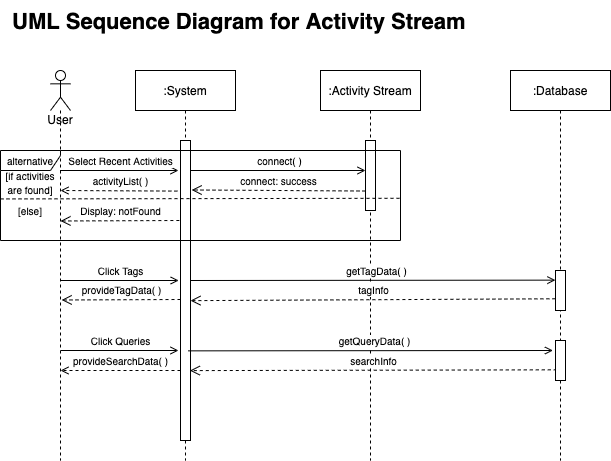

The diagram above was exported from draw.io. Its source (the exported page's mxGraphModel, read from the mxfile embedded in the PNG):
<mxGraphModel dx="946" dy="594" grid="1" gridSize="10" guides="1" tooltips="1" connect="1" arrows="1" fold="1" page="1" pageScale="1" pageWidth="850" pageHeight="1100" math="0" shadow="0">
  <root>
    <mxCell id="JvedNYJxLqwMFxmxaATD-0" />
    <mxCell id="JvedNYJxLqwMFxmxaATD-1" parent="JvedNYJxLqwMFxmxaATD-0" />
    <mxCell id="PvJM6Z-srnIAmxy-vr4Z-0" value="&lt;font style=&quot;font-size: 22px&quot;&gt;UML Sequence Diagram for Activity Stream&lt;/font&gt;" style="text;strokeColor=none;fillColor=none;html=1;fontSize=24;fontStyle=1;verticalAlign=middle;align=left;" parent="JvedNYJxLqwMFxmxaATD-1" vertex="1">
      <mxGeometry x="50" y="20" width="550" height="40" as="geometry" />
    </mxCell>
    <mxCell id="PvJM6Z-srnIAmxy-vr4Z-1" value=":System" style="shape=umlLifeline;perimeter=lifelinePerimeter;container=1;collapsible=0;recursiveResize=0;rounded=0;shadow=0;strokeWidth=1;" parent="JvedNYJxLqwMFxmxaATD-1" vertex="1">
      <mxGeometry x="175" y="90" width="100" height="390" as="geometry" />
    </mxCell>
    <mxCell id="PvJM6Z-srnIAmxy-vr4Z-2" value="" style="points=[];perimeter=orthogonalPerimeter;rounded=0;shadow=0;strokeWidth=1;" parent="PvJM6Z-srnIAmxy-vr4Z-1" vertex="1">
      <mxGeometry x="45" y="70" width="10" height="300" as="geometry" />
    </mxCell>
    <mxCell id="PvJM6Z-srnIAmxy-vr4Z-3" value="&lt;font style=&quot;font-size: 10px&quot;&gt;Select Recent Activities&lt;br&gt;&lt;/font&gt;" style="html=1;verticalAlign=bottom;endArrow=open;endFill=0;" parent="JvedNYJxLqwMFxmxaATD-1" source="PvJM6Z-srnIAmxy-vr4Z-11" edge="1">
      <mxGeometry x="0.0169" width="80" relative="1" as="geometry">
        <mxPoint x="100" y="190" as="sourcePoint" />
        <mxPoint x="218" y="190" as="targetPoint" />
        <mxPoint as="offset" />
      </mxGeometry>
    </mxCell>
    <mxCell id="PvJM6Z-srnIAmxy-vr4Z-4" value="&lt;font style=&quot;font-size: 10px&quot;&gt;provideSearchData( )&lt;br&gt;&lt;/font&gt;" style="html=1;verticalAlign=bottom;endArrow=open;endFill=0;dashed=1;" parent="JvedNYJxLqwMFxmxaATD-1" edge="1">
      <mxGeometry width="80" relative="1" as="geometry">
        <mxPoint x="220" y="390" as="sourcePoint" />
        <mxPoint x="100" y="390" as="targetPoint" />
        <mxPoint as="offset" />
      </mxGeometry>
    </mxCell>
    <mxCell id="PvJM6Z-srnIAmxy-vr4Z-5" value=":Activity Stream" style="shape=umlLifeline;perimeter=lifelinePerimeter;container=1;collapsible=0;recursiveResize=0;rounded=0;shadow=0;strokeWidth=1;" parent="JvedNYJxLqwMFxmxaATD-1" vertex="1">
      <mxGeometry x="360" y="90" width="100" height="390" as="geometry" />
    </mxCell>
    <mxCell id="PvJM6Z-srnIAmxy-vr4Z-8" value="&lt;div style=&quot;text-align: left&quot;&gt;&lt;span style=&quot;font-size: 10px&quot;&gt;activityList( )&lt;/span&gt;&lt;/div&gt;" style="html=1;verticalAlign=bottom;endArrow=open;endFill=0;exitX=-0.314;exitY=0.689;exitDx=0;exitDy=0;exitPerimeter=0;dashed=1;" parent="JvedNYJxLqwMFxmxaATD-1" edge="1">
      <mxGeometry x="-0.0268" width="80" relative="1" as="geometry">
        <mxPoint x="216.8599999999999" y="210.58999999999992" as="sourcePoint" />
        <mxPoint x="100" y="210" as="targetPoint" />
        <mxPoint as="offset" />
      </mxGeometry>
    </mxCell>
    <mxCell id="PvJM6Z-srnIAmxy-vr4Z-9" value="&lt;font style=&quot;font-size: 10px&quot;&gt;Click Queries&lt;/font&gt;" style="html=1;verticalAlign=bottom;endArrow=open;endFill=0;" parent="JvedNYJxLqwMFxmxaATD-1" edge="1">
      <mxGeometry x="0.0169" width="80" relative="1" as="geometry">
        <mxPoint x="100" y="370" as="sourcePoint" />
        <mxPoint x="218" y="370" as="targetPoint" />
        <mxPoint as="offset" />
      </mxGeometry>
    </mxCell>
    <mxCell id="PvJM6Z-srnIAmxy-vr4Z-10" value="&lt;span style=&quot;font-size: 10px&quot;&gt;searchInfo&lt;/span&gt;" style="html=1;verticalAlign=bottom;endArrow=open;dashed=1;endSize=8;entryX=0.938;entryY=0.767;entryDx=0;entryDy=0;entryPerimeter=0;exitX=0.128;exitY=0.733;exitDx=0;exitDy=0;exitPerimeter=0;" parent="JvedNYJxLqwMFxmxaATD-1" source="0tc8bRGY7SgUTrC5c63m-6" target="PvJM6Z-srnIAmxy-vr4Z-2" edge="1">
      <mxGeometry relative="1" as="geometry">
        <mxPoint x="403.8599999999999" y="401.0400000000001" as="sourcePoint" />
        <mxPoint x="230" y="400" as="targetPoint" />
      </mxGeometry>
    </mxCell>
    <mxCell id="PvJM6Z-srnIAmxy-vr4Z-11" value="User" style="shape=umlLifeline;participant=umlActor;perimeter=lifelinePerimeter;whiteSpace=wrap;html=1;container=1;collapsible=0;recursiveResize=0;verticalAlign=top;spacingTop=36;outlineConnect=0;" parent="JvedNYJxLqwMFxmxaATD-1" vertex="1">
      <mxGeometry x="90" y="90" width="20" height="390" as="geometry" />
    </mxCell>
    <mxCell id="PvJM6Z-srnIAmxy-vr4Z-15" value="&lt;font style=&quot;font-size: 10px&quot;&gt;Click Tags&lt;br&gt;&lt;/font&gt;" style="html=1;verticalAlign=bottom;endArrow=open;endFill=0;" parent="JvedNYJxLqwMFxmxaATD-1" edge="1">
      <mxGeometry x="0.0169" width="80" relative="1" as="geometry">
        <mxPoint x="100.0003448275861" y="300" as="sourcePoint" />
        <mxPoint x="218.19000000000005" y="300" as="targetPoint" />
        <mxPoint as="offset" />
      </mxGeometry>
    </mxCell>
    <mxCell id="PvJM6Z-srnIAmxy-vr4Z-18" value="&lt;span style=&quot;font-size: 10px&quot;&gt;provideTagData( )&lt;/span&gt;" style="html=1;verticalAlign=bottom;endArrow=open;dashed=1;endSize=8;entryX=0.929;entryY=0.241;entryDx=0;entryDy=0;entryPerimeter=0;" parent="JvedNYJxLqwMFxmxaATD-1" edge="1">
      <mxGeometry relative="1" as="geometry">
        <mxPoint x="220" y="319" as="sourcePoint" />
        <mxPoint x="101.13999999999987" y="319.48000000000013" as="targetPoint" />
      </mxGeometry>
    </mxCell>
    <mxCell id="PvJM6Z-srnIAmxy-vr4Z-20" value="" style="points=[];perimeter=orthogonalPerimeter;rounded=0;shadow=0;strokeWidth=1;" parent="JvedNYJxLqwMFxmxaATD-1" vertex="1">
      <mxGeometry x="405" y="160" width="10" height="70" as="geometry" />
    </mxCell>
    <mxCell id="PvJM6Z-srnIAmxy-vr4Z-23" value="" style="endArrow=none;dashed=1;html=1;exitX=0;exitY=0.538;exitDx=0;exitDy=0;exitPerimeter=0;entryX=0.998;entryY=0.531;entryDx=0;entryDy=0;entryPerimeter=0;" parent="JvedNYJxLqwMFxmxaATD-1" source="PvJM6Z-srnIAmxy-vr4Z-19" target="PvJM6Z-srnIAmxy-vr4Z-19" edge="1">
      <mxGeometry width="50" height="50" relative="1" as="geometry">
        <mxPoint x="210" y="140" as="sourcePoint" />
        <mxPoint x="260" y="90" as="targetPoint" />
      </mxGeometry>
    </mxCell>
    <mxCell id="PvJM6Z-srnIAmxy-vr4Z-26" value="&lt;font style=&quot;font-size: 10px&quot;&gt;[if activities are found]&lt;/font&gt;" style="text;html=1;strokeColor=none;fillColor=none;align=center;verticalAlign=middle;whiteSpace=wrap;rounded=0;" parent="JvedNYJxLqwMFxmxaATD-1" vertex="1">
      <mxGeometry x="40" y="192" width="60" height="20" as="geometry" />
    </mxCell>
    <mxCell id="PvJM6Z-srnIAmxy-vr4Z-27" value="&lt;font style=&quot;font-size: 10px&quot;&gt;[else]&lt;/font&gt;" style="text;html=1;strokeColor=none;fillColor=none;align=center;verticalAlign=middle;whiteSpace=wrap;rounded=0;" parent="JvedNYJxLqwMFxmxaATD-1" vertex="1">
      <mxGeometry x="40" y="220" width="60" height="20" as="geometry" />
    </mxCell>
    <mxCell id="PvJM6Z-srnIAmxy-vr4Z-29" value="&lt;font style=&quot;font-size: 10px&quot;&gt;connect( )&lt;br&gt;&lt;/font&gt;" style="html=1;verticalAlign=bottom;endArrow=open;endFill=0;" parent="JvedNYJxLqwMFxmxaATD-1" edge="1">
      <mxGeometry x="0.0169" width="80" relative="1" as="geometry">
        <mxPoint x="230.0003448275861" y="190" as="sourcePoint" />
        <mxPoint x="405" y="190" as="targetPoint" />
        <mxPoint as="offset" />
      </mxGeometry>
    </mxCell>
    <mxCell id="0tc8bRGY7SgUTrC5c63m-0" value="&lt;span style=&quot;font-size: 10px&quot;&gt;connect: success&lt;/span&gt;" style="html=1;verticalAlign=bottom;endArrow=open;dashed=1;endSize=8;entryX=0.929;entryY=0.241;entryDx=0;entryDy=0;entryPerimeter=0;exitX=-0.114;exitY=0.552;exitDx=0;exitDy=0;exitPerimeter=0;" parent="JvedNYJxLqwMFxmxaATD-1" edge="1">
      <mxGeometry relative="1" as="geometry">
        <mxPoint x="404.9999999999999" y="210.52000000000007" as="sourcePoint" />
        <mxPoint x="231.14" y="209.48" as="targetPoint" />
      </mxGeometry>
    </mxCell>
    <mxCell id="PvJM6Z-srnIAmxy-vr4Z-19" value="&lt;font style=&quot;font-size: 10px&quot;&gt;alternative&lt;/font&gt;" style="shape=umlFrame;whiteSpace=wrap;html=1;width=60;height=20;" parent="JvedNYJxLqwMFxmxaATD-1" vertex="1">
      <mxGeometry x="40" y="170" width="400" height="90" as="geometry" />
    </mxCell>
    <mxCell id="0tc8bRGY7SgUTrC5c63m-4" value="&lt;span style=&quot;font-size: 10px&quot;&gt;Display: notFound&lt;/span&gt;" style="html=1;verticalAlign=bottom;endArrow=open;dashed=1;endSize=8;entryX=0.929;entryY=0.241;entryDx=0;entryDy=0;entryPerimeter=0;" parent="JvedNYJxLqwMFxmxaATD-1" edge="1">
      <mxGeometry relative="1" as="geometry">
        <mxPoint x="218.86" y="240" as="sourcePoint" />
        <mxPoint x="99.99999999999987" y="240.48000000000013" as="targetPoint" />
      </mxGeometry>
    </mxCell>
    <mxCell id="0tc8bRGY7SgUTrC5c63m-5" value=":Database" style="shape=umlLifeline;perimeter=lifelinePerimeter;container=1;collapsible=0;recursiveResize=0;rounded=0;shadow=0;strokeWidth=1;" parent="JvedNYJxLqwMFxmxaATD-1" vertex="1">
      <mxGeometry x="550" y="90" width="100" height="390" as="geometry" />
    </mxCell>
    <mxCell id="0tc8bRGY7SgUTrC5c63m-6" value="" style="points=[];perimeter=orthogonalPerimeter;rounded=0;shadow=0;strokeWidth=1;" parent="0tc8bRGY7SgUTrC5c63m-5" vertex="1">
      <mxGeometry x="45" y="270" width="10" height="40" as="geometry" />
    </mxCell>
    <mxCell id="0tc8bRGY7SgUTrC5c63m-7" value="" style="points=[];perimeter=orthogonalPerimeter;rounded=0;shadow=0;strokeWidth=1;" parent="0tc8bRGY7SgUTrC5c63m-5" vertex="1">
      <mxGeometry x="45" y="200" width="10" height="40" as="geometry" />
    </mxCell>
    <mxCell id="0tc8bRGY7SgUTrC5c63m-9" value="&lt;font style=&quot;font-size: 10px&quot;&gt;getTagData( )&lt;br&gt;&lt;/font&gt;" style="html=1;verticalAlign=bottom;endArrow=open;endFill=0;entryX=-0.01;entryY=0.241;entryDx=0;entryDy=0;entryPerimeter=0;" parent="JvedNYJxLqwMFxmxaATD-1" target="0tc8bRGY7SgUTrC5c63m-7" edge="1">
      <mxGeometry x="0.0169" width="80" relative="1" as="geometry">
        <mxPoint x="230.0003448275861" y="300" as="sourcePoint" />
        <mxPoint x="590" y="300" as="targetPoint" />
        <mxPoint as="offset" />
      </mxGeometry>
    </mxCell>
    <mxCell id="Wm0RtSMyrg6r9aE8SfaN-0" value="&lt;span style=&quot;font-size: 10px&quot;&gt;tagInfo&lt;/span&gt;" style="html=1;verticalAlign=bottom;endArrow=open;dashed=1;endSize=8;entryX=0.929;entryY=0.241;entryDx=0;entryDy=0;entryPerimeter=0;exitX=-0.01;exitY=0.707;exitDx=0;exitDy=0;exitPerimeter=0;" parent="JvedNYJxLqwMFxmxaATD-1" source="0tc8bRGY7SgUTrC5c63m-7" edge="1">
      <mxGeometry relative="1" as="geometry">
        <mxPoint x="590" y="320" as="sourcePoint" />
        <mxPoint x="230" y="320.14000000000016" as="targetPoint" />
      </mxGeometry>
    </mxCell>
    <mxCell id="1VNGzOsUslWEDJIKrtIb-0" value="&lt;font style=&quot;font-size: 10px&quot;&gt;getQueryData( )&lt;br&gt;&lt;/font&gt;" style="html=1;verticalAlign=bottom;endArrow=open;endFill=0;entryX=-0.01;entryY=0.241;entryDx=0;entryDy=0;entryPerimeter=0;" parent="JvedNYJxLqwMFxmxaATD-1" edge="1">
      <mxGeometry x="0.0169" width="80" relative="1" as="geometry">
        <mxPoint x="227.55034482758612" y="370.36" as="sourcePoint" />
        <mxPoint x="592.4499999999998" y="370.0000000000001" as="targetPoint" />
        <mxPoint as="offset" />
      </mxGeometry>
    </mxCell>
  </root>
</mxGraphModel>